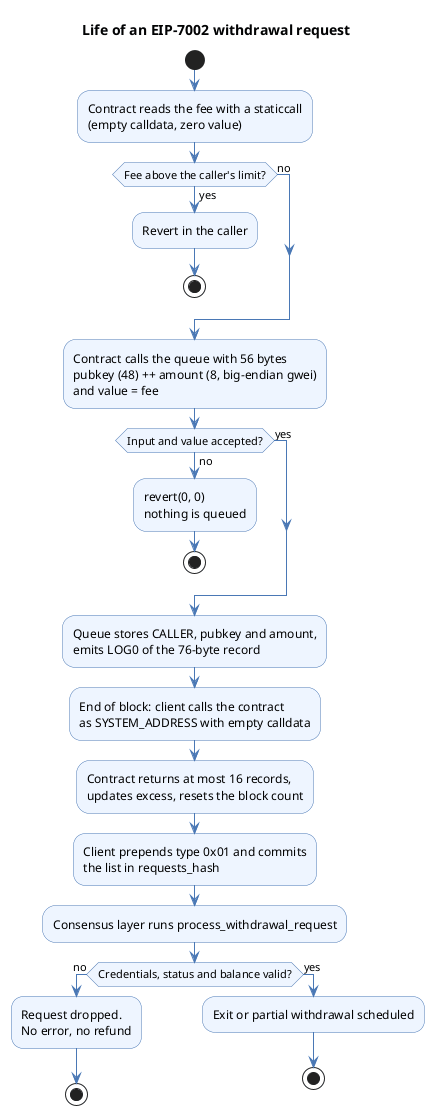

The diagram above was rendered by PlantUML. Its source (embedded in the PNG):
@startuml
title Life of an EIP-7002 withdrawal request
skinparam shadowing false
skinparam activity {
  BackgroundColor #EEF5FF
  BorderColor #4A78B5
}
skinparam ArrowColor #4A78B5

start
:Contract reads the fee with a staticcall
(empty calldata, zero value);
if (Fee above the caller's limit?) then (yes)
  :Revert in the caller;
  stop
else (no)
endif
:Contract calls the queue with 56 bytes
pubkey (48) ++ amount (8, big-endian gwei)
and value = fee;
if (Input and value accepted?) then (no)
  :revert(0, 0)
nothing is queued;
  stop
else (yes)
endif
:Queue stores CALLER, pubkey and amount,
emits LOG0 of the 76-byte record;
:End of block: client calls the contract
as SYSTEM_ADDRESS with empty calldata;
:Contract returns at most 16 records,
updates excess, resets the block count;
:Client prepends type 0x01 and commits
the list in requests_hash;
:Consensus layer runs process_withdrawal_request;
if (Credentials, status and balance valid?) then (no)
  :Request dropped.
No error, no refund;
  stop
else (yes)
  :Exit or partial withdrawal scheduled;
  stop
endif
@enduml